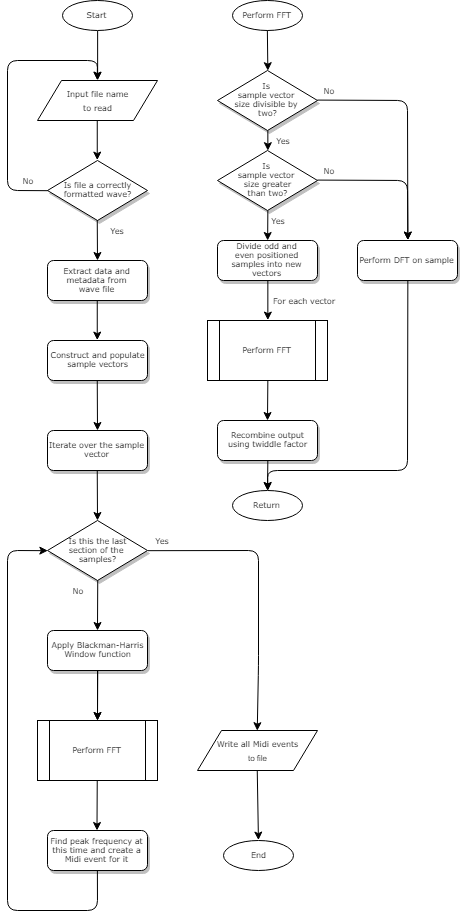

The diagram above was exported from draw.io. Its source (the exported page's mxGraphModel, read from the mxfile embedded in the PNG):
<mxGraphModel dx="1922" dy="841" grid="1" gridSize="10" guides="1" tooltips="1" connect="1" arrows="1" fold="1" page="1" pageScale="1" pageWidth="1100" pageHeight="850" background="#ffffff" math="0" shadow="0">
  <root>
    <mxCell id="0" />
    <mxCell id="1" parent="0" />
    <mxCell id="60e70716793133e9-7" value="Is file a correctly&lt;br&gt;formatted wave?&lt;br&gt;" style="rhombus;whiteSpace=wrap;html=1;rounded=0;shadow=1;labelBackgroundColor=none;strokeColor=#000000;strokeWidth=1;fillColor=#ffffff;fontFamily=Verdana;fontSize=8;fontColor=#000000;align=center;" parent="1" vertex="1">
      <mxGeometry x="120" y="190" width="100" height="60" as="geometry" />
    </mxCell>
    <mxCell id="VeQyCoz2GsY0KSFRmusk-4" value="" style="endArrow=classic;html=1;entryX=0.5;entryY=0;exitX=0.5;exitY=1;" parent="1" edge="1">
      <mxGeometry width="50" height="50" relative="1" as="geometry">
        <mxPoint x="170.1428571428571" y="60.14285714285711" as="sourcePoint" />
        <mxPoint x="170.1428571428571" y="109.85714285714289" as="targetPoint" />
      </mxGeometry>
    </mxCell>
    <mxCell id="VeQyCoz2GsY0KSFRmusk-6" value="&lt;font face=&quot;Verdana&quot; style=&quot;font-size: 8px&quot;&gt;Input file name&lt;br&gt;to read&lt;/font&gt;&lt;br&gt;" style="shape=parallelogram;perimeter=parallelogramPerimeter;whiteSpace=wrap;html=1;" parent="1" vertex="1">
      <mxGeometry x="110" y="110" width="120" height="40" as="geometry" />
    </mxCell>
    <mxCell id="VeQyCoz2GsY0KSFRmusk-7" value="" style="endArrow=classic;html=1;exitX=0.5;exitY=1;entryX=0.5;entryY=0;" parent="1" source="VeQyCoz2GsY0KSFRmusk-6" target="60e70716793133e9-7" edge="1">
      <mxGeometry width="50" height="50" relative="1" as="geometry">
        <mxPoint x="140" y="220" as="sourcePoint" />
        <mxPoint x="190" y="170" as="targetPoint" />
      </mxGeometry>
    </mxCell>
    <mxCell id="VeQyCoz2GsY0KSFRmusk-8" value="" style="endArrow=classic;html=1;exitX=0;exitY=0.5;entryX=0.5;entryY=0;" parent="1" source="60e70716793133e9-7" target="VeQyCoz2GsY0KSFRmusk-6" edge="1">
      <mxGeometry width="50" height="50" relative="1" as="geometry">
        <mxPoint y="260" as="sourcePoint" />
        <mxPoint x="170" y="90" as="targetPoint" />
        <Array as="points">
          <mxPoint x="80" y="220" />
          <mxPoint x="80" y="90" />
          <mxPoint x="170" y="90" />
        </Array>
      </mxGeometry>
    </mxCell>
    <mxCell id="VeQyCoz2GsY0KSFRmusk-10" value="" style="endArrow=classic;html=1;exitX=0.5;exitY=1;" parent="1" source="60e70716793133e9-7" edge="1">
      <mxGeometry width="50" height="50" relative="1" as="geometry">
        <mxPoint x="150" y="300" as="sourcePoint" />
        <mxPoint x="170" y="290" as="targetPoint" />
      </mxGeometry>
    </mxCell>
    <mxCell id="VeQyCoz2GsY0KSFRmusk-11" value="Extract data and metadata from&lt;br&gt;wave file&lt;br&gt;" style="rounded=1;whiteSpace=wrap;html=1;shadow=1;labelBackgroundColor=none;strokeColor=#000000;strokeWidth=1;fillColor=#ffffff;fontFamily=Verdana;fontSize=8;fontColor=#000000;align=center;" parent="1" vertex="1">
      <mxGeometry x="120" y="290" width="100" height="40" as="geometry" />
    </mxCell>
    <mxCell id="VeQyCoz2GsY0KSFRmusk-12" value="Construct and populate&lt;br&gt;sample vectors&lt;br&gt;" style="rounded=1;whiteSpace=wrap;html=1;shadow=1;labelBackgroundColor=none;strokeColor=#000000;strokeWidth=1;fillColor=#ffffff;fontFamily=Verdana;fontSize=8;fontColor=#000000;align=center;" parent="1" vertex="1">
      <mxGeometry x="120" y="370" width="100" height="40" as="geometry" />
    </mxCell>
    <mxCell id="VeQyCoz2GsY0KSFRmusk-13" value="" style="endArrow=classic;html=1;exitX=0.5;exitY=1;entryX=0.5;entryY=0;" parent="1" source="VeQyCoz2GsY0KSFRmusk-11" target="VeQyCoz2GsY0KSFRmusk-12" edge="1">
      <mxGeometry width="50" height="50" relative="1" as="geometry">
        <mxPoint x="10" y="380" as="sourcePoint" />
        <mxPoint x="60" y="330" as="targetPoint" />
      </mxGeometry>
    </mxCell>
    <mxCell id="VeQyCoz2GsY0KSFRmusk-14" value="Perform FFT&lt;br style=&quot;font-size: 8px&quot;&gt;" style="shape=process;whiteSpace=wrap;html=1;backgroundOutline=1;fontFamily=Verdana;fontSize=8;" parent="1" vertex="1">
      <mxGeometry x="110" y="750" width="120" height="60" as="geometry" />
    </mxCell>
    <mxCell id="VeQyCoz2GsY0KSFRmusk-15" value="" style="endArrow=classic;html=1;exitX=0.5;exitY=1;" parent="1" source="VeQyCoz2GsY0KSFRmusk-12" edge="1">
      <mxGeometry width="50" height="50" relative="1" as="geometry">
        <mxPoint x="-10" y="460" as="sourcePoint" />
        <mxPoint x="170" y="460" as="targetPoint" />
      </mxGeometry>
    </mxCell>
    <mxCell id="VeQyCoz2GsY0KSFRmusk-18" value="Find peak frequency at this time and create a Midi event for it" style="rounded=1;whiteSpace=wrap;html=1;shadow=1;labelBackgroundColor=none;strokeColor=#000000;strokeWidth=1;fillColor=#ffffff;fontFamily=Verdana;fontSize=8;fontColor=#000000;align=center;" parent="1" vertex="1">
      <mxGeometry x="120" y="860" width="100" height="40" as="geometry" />
    </mxCell>
    <mxCell id="VeQyCoz2GsY0KSFRmusk-20" value="Yes&lt;br&gt;" style="text;html=1;strokeColor=none;fillColor=none;align=center;verticalAlign=middle;whiteSpace=wrap;rounded=0;fontFamily=Verdana;fontSize=8;" parent="1" vertex="1">
      <mxGeometry x="170" y="250" width="40" height="20" as="geometry" />
    </mxCell>
    <mxCell id="VeQyCoz2GsY0KSFRmusk-21" value="No&lt;br&gt;" style="text;html=1;strokeColor=none;fillColor=none;align=center;verticalAlign=middle;whiteSpace=wrap;rounded=0;fontFamily=Verdana;fontSize=8;" parent="1" vertex="1">
      <mxGeometry x="80" y="200" width="40" height="20" as="geometry" />
    </mxCell>
    <mxCell id="VeQyCoz2GsY0KSFRmusk-25" value="End" style="ellipse;whiteSpace=wrap;html=1;fontFamily=Verdana;fontSize=8;" parent="1" vertex="1">
      <mxGeometry x="296" y="870" width="70" height="30" as="geometry" />
    </mxCell>
    <mxCell id="VeQyCoz2GsY0KSFRmusk-26" value="Start" style="ellipse;whiteSpace=wrap;html=1;fontFamily=Verdana;fontSize=8;" parent="1" vertex="1">
      <mxGeometry x="135" y="30" width="70" height="30" as="geometry" />
    </mxCell>
    <mxCell id="VeQyCoz2GsY0KSFRmusk-29" value="&lt;font style=&quot;font-size: 8px&quot;&gt;&lt;font face=&quot;Verdana&quot;&gt;Write all Midi events&lt;br&gt;&lt;/font&gt;to file&lt;/font&gt;&lt;br&gt;" style="shape=parallelogram;perimeter=parallelogramPerimeter;whiteSpace=wrap;html=1;" parent="1" vertex="1">
      <mxGeometry x="270" y="760" width="120" height="40" as="geometry" />
    </mxCell>
    <mxCell id="VeQyCoz2GsY0KSFRmusk-30" value="" style="endArrow=classic;html=1;fontFamily=Verdana;fontSize=8;exitX=0.5;exitY=1;entryX=0.5;entryY=0;" parent="1" source="VeQyCoz2GsY0KSFRmusk-29" target="VeQyCoz2GsY0KSFRmusk-25" edge="1">
      <mxGeometry width="50" height="50" relative="1" as="geometry">
        <mxPoint x="121" y="870" as="sourcePoint" />
        <mxPoint x="171" y="820" as="targetPoint" />
      </mxGeometry>
    </mxCell>
    <mxCell id="VeQyCoz2GsY0KSFRmusk-31" value="Perform FFT" style="ellipse;whiteSpace=wrap;html=1;fontFamily=Verdana;fontSize=8;" parent="1" vertex="1">
      <mxGeometry x="305" y="30" width="70" height="30" as="geometry" />
    </mxCell>
    <mxCell id="VeQyCoz2GsY0KSFRmusk-32" value="Is &lt;br&gt;sample vector &lt;br&gt;size&amp;nbsp;divisible by &lt;br&gt;two?&lt;br&gt;" style="rhombus;whiteSpace=wrap;html=1;rounded=0;shadow=1;labelBackgroundColor=none;strokeColor=#000000;strokeWidth=1;fillColor=#ffffff;fontFamily=Verdana;fontSize=8;fontColor=#000000;align=center;" parent="1" vertex="1">
      <mxGeometry x="290" y="100" width="100" height="60" as="geometry" />
    </mxCell>
    <mxCell id="VeQyCoz2GsY0KSFRmusk-34" value="" style="endArrow=classic;html=1;exitX=0.5;exitY=1;entryX=0.5;entryY=0;" parent="1" target="VeQyCoz2GsY0KSFRmusk-32" edge="1">
      <mxGeometry width="50" height="50" relative="1" as="geometry">
        <mxPoint x="339.8571428571429" y="59.85714285714289" as="sourcePoint" />
        <mxPoint x="360" y="80" as="targetPoint" />
      </mxGeometry>
    </mxCell>
    <mxCell id="VeQyCoz2GsY0KSFRmusk-36" value="Yes" style="text;html=1;strokeColor=none;fillColor=none;align=center;verticalAlign=middle;whiteSpace=wrap;rounded=0;fontFamily=Verdana;fontSize=8;" parent="1" vertex="1">
      <mxGeometry x="336" y="160" width="40" height="20" as="geometry" />
    </mxCell>
    <mxCell id="VeQyCoz2GsY0KSFRmusk-39" value="Divide odd and&lt;br&gt;even positioned samples into new vectors&lt;br&gt;" style="rounded=1;whiteSpace=wrap;html=1;shadow=1;labelBackgroundColor=none;strokeColor=#000000;strokeWidth=1;fillColor=#ffffff;fontFamily=Verdana;fontSize=8;fontColor=#000000;align=center;" parent="1" vertex="1">
      <mxGeometry x="290" y="270" width="100" height="40" as="geometry" />
    </mxCell>
    <mxCell id="VeQyCoz2GsY0KSFRmusk-40" value="Perform FFT&lt;br style=&quot;font-size: 8px&quot;&gt;" style="shape=process;whiteSpace=wrap;html=1;backgroundOutline=1;fontFamily=Verdana;fontSize=8;" parent="1" vertex="1">
      <mxGeometry x="280" y="350" width="120" height="60" as="geometry" />
    </mxCell>
    <mxCell id="VeQyCoz2GsY0KSFRmusk-41" value="" style="endArrow=classic;html=1;fontFamily=Verdana;fontSize=8;exitX=0.5;exitY=1;entryX=0.5;entryY=0;" parent="1" source="VeQyCoz2GsY0KSFRmusk-39" target="VeQyCoz2GsY0KSFRmusk-40" edge="1">
      <mxGeometry width="50" height="50" relative="1" as="geometry">
        <mxPoint x="240" y="360" as="sourcePoint" />
        <mxPoint x="290" y="310" as="targetPoint" />
      </mxGeometry>
    </mxCell>
    <mxCell id="VeQyCoz2GsY0KSFRmusk-42" value="For each vector" style="text;html=1;strokeColor=none;fillColor=none;align=center;verticalAlign=middle;whiteSpace=wrap;rounded=0;fontFamily=Verdana;fontSize=8;" parent="1" vertex="1">
      <mxGeometry x="331" y="320" width="90" height="20" as="geometry" />
    </mxCell>
    <mxCell id="VeQyCoz2GsY0KSFRmusk-44" value="" style="endArrow=classic;html=1;fontFamily=Verdana;fontSize=8;exitX=0.5;exitY=1;" parent="1" source="VeQyCoz2GsY0KSFRmusk-40" edge="1">
      <mxGeometry width="50" height="50" relative="1" as="geometry">
        <mxPoint x="350" y="520" as="sourcePoint" />
        <mxPoint x="340" y="450" as="targetPoint" />
      </mxGeometry>
    </mxCell>
    <mxCell id="VeQyCoz2GsY0KSFRmusk-46" value="Recombine output&lt;br&gt;using twiddle factor&lt;br&gt;" style="rounded=1;whiteSpace=wrap;html=1;shadow=1;labelBackgroundColor=none;strokeColor=#000000;strokeWidth=1;fillColor=#ffffff;fontFamily=Verdana;fontSize=8;fontColor=#000000;align=center;" parent="1" vertex="1">
      <mxGeometry x="290" y="450" width="100" height="40" as="geometry" />
    </mxCell>
    <mxCell id="VeQyCoz2GsY0KSFRmusk-47" value="Return" style="ellipse;whiteSpace=wrap;html=1;fontFamily=Verdana;fontSize=8;" parent="1" vertex="1">
      <mxGeometry x="305" y="520" width="70" height="30" as="geometry" />
    </mxCell>
    <mxCell id="VeQyCoz2GsY0KSFRmusk-51" value="" style="endArrow=classic;html=1;fontFamily=Verdana;fontSize=8;exitX=0.5;exitY=1;" parent="1" source="VeQyCoz2GsY0KSFRmusk-46" target="VeQyCoz2GsY0KSFRmusk-47" edge="1">
      <mxGeometry width="50" height="50" relative="1" as="geometry">
        <mxPoint x="300" y="650" as="sourcePoint" />
        <mxPoint x="350" y="600" as="targetPoint" />
      </mxGeometry>
    </mxCell>
    <mxCell id="VeQyCoz2GsY0KSFRmusk-52" value="Is &lt;br&gt;sample vector&amp;nbsp;&lt;br&gt;size greater&lt;br&gt;than two?&lt;br&gt;" style="rhombus;whiteSpace=wrap;html=1;rounded=0;shadow=1;labelBackgroundColor=none;strokeColor=#000000;strokeWidth=1;fillColor=#ffffff;fontFamily=Verdana;fontSize=8;fontColor=#000000;align=center;" parent="1" vertex="1">
      <mxGeometry x="290" y="180" width="100" height="60" as="geometry" />
    </mxCell>
    <mxCell id="VeQyCoz2GsY0KSFRmusk-53" value="" style="endArrow=classic;html=1;fontFamily=Verdana;fontSize=8;exitX=0.5;exitY=1;entryX=0.5;entryY=0;" parent="1" source="VeQyCoz2GsY0KSFRmusk-32" target="VeQyCoz2GsY0KSFRmusk-52" edge="1">
      <mxGeometry width="50" height="50" relative="1" as="geometry">
        <mxPoint x="220" y="280" as="sourcePoint" />
        <mxPoint x="270" y="230" as="targetPoint" />
      </mxGeometry>
    </mxCell>
    <mxCell id="VeQyCoz2GsY0KSFRmusk-54" value="" style="endArrow=classic;html=1;fontFamily=Verdana;fontSize=8;exitX=0.5;exitY=1;" parent="1" source="VeQyCoz2GsY0KSFRmusk-52" target="VeQyCoz2GsY0KSFRmusk-39" edge="1">
      <mxGeometry width="50" height="50" relative="1" as="geometry">
        <mxPoint x="210" y="290" as="sourcePoint" />
        <mxPoint x="260" y="240" as="targetPoint" />
      </mxGeometry>
    </mxCell>
    <mxCell id="VeQyCoz2GsY0KSFRmusk-55" value="Yes" style="text;html=1;strokeColor=none;fillColor=none;align=center;verticalAlign=middle;whiteSpace=wrap;rounded=0;fontFamily=Verdana;fontSize=8;" parent="1" vertex="1">
      <mxGeometry x="331" y="240" width="40" height="20" as="geometry" />
    </mxCell>
    <mxCell id="VeQyCoz2GsY0KSFRmusk-56" value="" style="endArrow=classic;html=1;fontFamily=Verdana;fontSize=8;exitX=1;exitY=0.5;entryX=0.5;entryY=0;" parent="1" source="VeQyCoz2GsY0KSFRmusk-32" target="VeQyCoz2GsY0KSFRmusk-60" edge="1">
      <mxGeometry width="50" height="50" relative="1" as="geometry">
        <mxPoint x="400" y="160" as="sourcePoint" />
        <mxPoint x="510" y="130" as="targetPoint" />
        <Array as="points">
          <mxPoint x="480" y="130" />
        </Array>
      </mxGeometry>
    </mxCell>
    <mxCell id="VeQyCoz2GsY0KSFRmusk-57" value="" style="endArrow=classic;html=1;fontFamily=Verdana;fontSize=8;exitX=1;exitY=0.5;entryX=0.5;entryY=0;" parent="1" source="VeQyCoz2GsY0KSFRmusk-52" target="VeQyCoz2GsY0KSFRmusk-60" edge="1">
      <mxGeometry width="50" height="50" relative="1" as="geometry">
        <mxPoint x="440" y="240" as="sourcePoint" />
        <mxPoint x="510" y="210" as="targetPoint" />
        <Array as="points">
          <mxPoint x="480" y="210" />
        </Array>
      </mxGeometry>
    </mxCell>
    <mxCell id="VeQyCoz2GsY0KSFRmusk-58" value="No&lt;br&gt;" style="text;html=1;strokeColor=none;fillColor=none;align=center;verticalAlign=middle;whiteSpace=wrap;rounded=0;fontFamily=Verdana;fontSize=8;" parent="1" vertex="1">
      <mxGeometry x="381" y="110" width="40" height="20" as="geometry" />
    </mxCell>
    <mxCell id="VeQyCoz2GsY0KSFRmusk-59" value="No&lt;br&gt;" style="text;html=1;strokeColor=none;fillColor=none;align=center;verticalAlign=middle;whiteSpace=wrap;rounded=0;fontFamily=Verdana;fontSize=8;" parent="1" vertex="1">
      <mxGeometry x="381" y="190" width="40" height="20" as="geometry" />
    </mxCell>
    <mxCell id="VeQyCoz2GsY0KSFRmusk-60" value="Perform DFT on sample&lt;br&gt;" style="rounded=1;whiteSpace=wrap;html=1;shadow=1;labelBackgroundColor=none;strokeColor=#000000;strokeWidth=1;fillColor=#ffffff;fontFamily=Verdana;fontSize=8;fontColor=#000000;align=center;" parent="1" vertex="1">
      <mxGeometry x="430" y="270" width="100" height="40" as="geometry" />
    </mxCell>
    <mxCell id="VeQyCoz2GsY0KSFRmusk-61" value="" style="endArrow=classic;html=1;fontFamily=Verdana;fontSize=8;exitX=0.5;exitY=1;entryX=0.5;entryY=0;" parent="1" source="VeQyCoz2GsY0KSFRmusk-60" target="VeQyCoz2GsY0KSFRmusk-47" edge="1">
      <mxGeometry width="50" height="50" relative="1" as="geometry">
        <mxPoint x="460" y="420" as="sourcePoint" />
        <mxPoint x="510" y="370" as="targetPoint" />
        <Array as="points">
          <mxPoint x="480" y="500" />
          <mxPoint x="340" y="500" />
        </Array>
      </mxGeometry>
    </mxCell>
    <mxCell id="cx_qbEJLom1gboAunv8V-4" value="&amp;nbsp;Is this the last &lt;br&gt;section of the &lt;br&gt;samples?" style="rhombus;whiteSpace=wrap;html=1;rounded=0;shadow=1;labelBackgroundColor=none;strokeColor=#000000;strokeWidth=1;fillColor=#ffffff;fontFamily=Verdana;fontSize=8;fontColor=#000000;align=center;" vertex="1" parent="1">
      <mxGeometry x="120" y="550" width="100" height="60" as="geometry" />
    </mxCell>
    <mxCell id="cx_qbEJLom1gboAunv8V-5" value="Iterate over the sample vector&lt;br&gt;" style="rounded=1;whiteSpace=wrap;html=1;shadow=1;labelBackgroundColor=none;strokeColor=#000000;strokeWidth=1;fillColor=#ffffff;fontFamily=Verdana;fontSize=8;fontColor=#000000;align=center;" vertex="1" parent="1">
      <mxGeometry x="120" y="460" width="100" height="40" as="geometry" />
    </mxCell>
    <mxCell id="cx_qbEJLom1gboAunv8V-6" value="" style="endArrow=classic;html=1;exitX=0.5;exitY=1;" edge="1" parent="1" source="cx_qbEJLom1gboAunv8V-5">
      <mxGeometry width="50" height="50" relative="1" as="geometry">
        <mxPoint x="-10" y="550" as="sourcePoint" />
        <mxPoint x="170" y="549.9999999999999" as="targetPoint" />
      </mxGeometry>
    </mxCell>
    <mxCell id="cx_qbEJLom1gboAunv8V-10" value="Yes" style="text;html=1;strokeColor=none;fillColor=none;align=center;verticalAlign=middle;whiteSpace=wrap;rounded=0;fontFamily=Verdana;fontSize=8;" vertex="1" parent="1">
      <mxGeometry x="215" y="560" width="40" height="20" as="geometry" />
    </mxCell>
    <mxCell id="cx_qbEJLom1gboAunv8V-11" value="No&lt;br&gt;" style="text;html=1;strokeColor=none;fillColor=none;align=center;verticalAlign=middle;whiteSpace=wrap;rounded=0;fontFamily=Verdana;fontSize=8;" vertex="1" parent="1">
      <mxGeometry x="130" y="610" width="40" height="20" as="geometry" />
    </mxCell>
    <mxCell id="cx_qbEJLom1gboAunv8V-16" value="" style="edgeStyle=orthogonalEdgeStyle;rounded=0;orthogonalLoop=1;jettySize=auto;html=1;" edge="1" parent="1" source="cx_qbEJLom1gboAunv8V-13" target="VeQyCoz2GsY0KSFRmusk-14">
      <mxGeometry relative="1" as="geometry" />
    </mxCell>
    <mxCell id="cx_qbEJLom1gboAunv8V-13" value="Apply Blackman-Harris&lt;br&gt;Window function&lt;br&gt;" style="rounded=1;whiteSpace=wrap;html=1;shadow=1;labelBackgroundColor=none;strokeColor=#000000;strokeWidth=1;fillColor=#ffffff;fontFamily=Verdana;fontSize=8;fontColor=#000000;align=center;" vertex="1" parent="1">
      <mxGeometry x="120" y="660" width="100" height="40" as="geometry" />
    </mxCell>
    <mxCell id="cx_qbEJLom1gboAunv8V-14" value="" style="endArrow=classic;html=1;exitX=0.5;exitY=1;" edge="1" parent="1">
      <mxGeometry width="50" height="50" relative="1" as="geometry">
        <mxPoint x="170.24137931034488" y="609.8965517241379" as="sourcePoint" />
        <mxPoint x="170" y="660" as="targetPoint" />
      </mxGeometry>
    </mxCell>
    <mxCell id="cx_qbEJLom1gboAunv8V-15" value="" style="endArrow=classic;html=1;exitX=0.5;exitY=1;" edge="1" parent="1">
      <mxGeometry width="50" height="50" relative="1" as="geometry">
        <mxPoint x="170.24137931034488" y="699.8965517241379" as="sourcePoint" />
        <mxPoint x="170" y="750" as="targetPoint" />
      </mxGeometry>
    </mxCell>
    <mxCell id="cx_qbEJLom1gboAunv8V-19" value="" style="endArrow=classic;html=1;exitX=0.5;exitY=1;" edge="1" parent="1">
      <mxGeometry width="50" height="50" relative="1" as="geometry">
        <mxPoint x="169.74137931034488" y="809.8965517241379" as="sourcePoint" />
        <mxPoint x="169.5" y="860" as="targetPoint" />
      </mxGeometry>
    </mxCell>
    <mxCell id="cx_qbEJLom1gboAunv8V-21" value="" style="endArrow=classic;html=1;fontFamily=Verdana;fontSize=8;exitX=0.5;exitY=1;entryX=0;entryY=0.5;entryDx=0;entryDy=0;" edge="1" parent="1" target="cx_qbEJLom1gboAunv8V-4">
      <mxGeometry width="50" height="50" relative="1" as="geometry">
        <mxPoint x="169.8965517241379" y="900.2413793103449" as="sourcePoint" />
        <mxPoint x="80" y="560" as="targetPoint" />
        <Array as="points">
          <mxPoint x="170" y="940" />
          <mxPoint x="80" y="940" />
          <mxPoint x="80" y="580" />
        </Array>
      </mxGeometry>
    </mxCell>
    <mxCell id="cx_qbEJLom1gboAunv8V-22" value="" style="endArrow=classic;html=1;fontFamily=Verdana;fontSize=8;exitX=1;exitY=0.5;entryX=0.5;entryY=0;exitDx=0;exitDy=0;entryDx=0;entryDy=0;" edge="1" parent="1" source="cx_qbEJLom1gboAunv8V-4" target="VeQyCoz2GsY0KSFRmusk-29">
      <mxGeometry width="50" height="50" relative="1" as="geometry">
        <mxPoint x="609.8965517241379" y="505.2413793103449" as="sourcePoint" />
        <mxPoint x="469.8965517241379" y="714.8965517241379" as="targetPoint" />
        <Array as="points">
          <mxPoint x="331" y="580" />
          <mxPoint x="331" y="695" />
        </Array>
      </mxGeometry>
    </mxCell>
  </root>
</mxGraphModel>